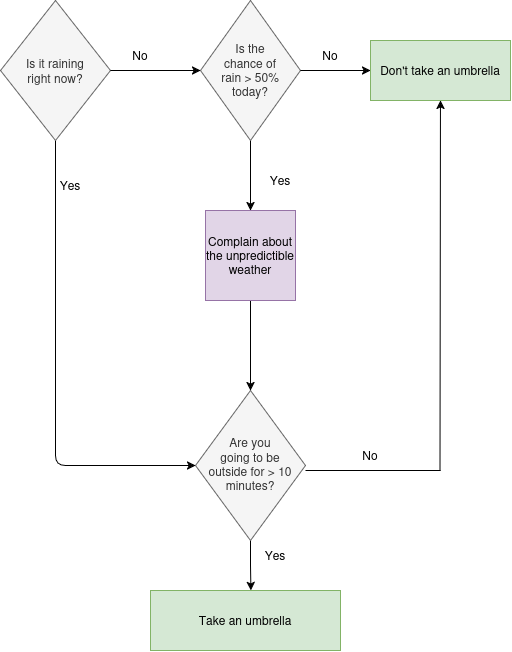

The diagram above was exported from draw.io. Its source (the exported page's mxGraphModel, read from the mxfile embedded in the PNG):
<mxGraphModel dx="558" dy="1032" grid="1" gridSize="10" guides="1" tooltips="1" connect="1" arrows="1" fold="1" page="1" pageScale="1" pageWidth="850" pageHeight="1100" math="0" shadow="0">
  <root>
    <mxCell id="0" />
    <mxCell id="1" parent="0" />
    <mxCell id="MdJ4GSnK1XOo-4A6umrj-28" edge="1" parent="1" source="MdJ4GSnK1XOo-4A6umrj-2" style="edgeStyle=orthogonalEdgeStyle;rounded=1;orthogonalLoop=1;jettySize=auto;html=1;exitX=0.5;exitY=1;exitDx=0;exitDy=0;defaultLabelBackgroundColor=page;curved=0;entryX=0;entryY=0.5;entryDx=0;entryDy=0;" target="MdJ4GSnK1XOo-4A6umrj-17">
      <mxGeometry relative="1" x="-0.2486" as="geometry">
        <mxPoint x="94.6881720430107" y="860" as="targetPoint" />
      </mxGeometry>
    </mxCell>
    <mxCell id="MdJ4GSnK1XOo-4A6umrj-2" parent="1" style="rhombus;whiteSpace=wrap;html=1;shapeInside=1;fillColor=#f5f5f5;strokeColor=#666666;fontColor=#333333;" value="Is it raining right now?" vertex="1">
      <mxGeometry height="140" width="110" x="40" y="370" as="geometry" />
    </mxCell>
    <mxCell id="MdJ4GSnK1XOo-4A6umrj-4" edge="1" parent="1" source="MdJ4GSnK1XOo-4A6umrj-2" style="endArrow=classic;html=1;rounded=0;defaultLabelBackgroundColor=page;exitX=1;exitY=0.5;exitDx=0;exitDy=0;" value="">
      <mxGeometry height="50" relative="1" width="50" x="0.7333" as="geometry">
        <Array as="points">
          <mxPoint x="240" y="440" />
        </Array>
        <mxPoint x="250" y="520" as="sourcePoint" />
        <mxPoint x="240" y="440" as="targetPoint" />
      </mxGeometry>
    </mxCell>
    <mxCell id="MdJ4GSnK1XOo-4A6umrj-5" parent="1" style="text;html=1;whiteSpace=wrap;strokeColor=none;fillColor=none;align=center;verticalAlign=middle;rounded=0;" value="No" vertex="1">
      <mxGeometry height="30" width="60" x="150" y="410" as="geometry" />
    </mxCell>
    <mxCell id="MdJ4GSnK1XOo-4A6umrj-13" edge="1" parent="1" source="MdJ4GSnK1XOo-4A6umrj-6" style="edgeStyle=orthogonalEdgeStyle;rounded=0;orthogonalLoop=1;jettySize=auto;html=1;exitX=0.5;exitY=1;exitDx=0;exitDy=0;defaultLabelBackgroundColor=page;" target="MdJ4GSnK1XOo-4A6umrj-14">
      <mxGeometry relative="1" as="geometry">
        <mxPoint x="290.38709677419354" y="590" as="targetPoint" />
      </mxGeometry>
    </mxCell>
    <mxCell id="MdJ4GSnK1XOo-4A6umrj-6" parent="1" style="rhombus;whiteSpace=wrap;html=1;shapeInside=1;fillColor=#f5f5f5;strokeColor=#666666;fontColor=#333333;" value="Is the chance of rain &amp;gt; 50% today?" vertex="1">
      <mxGeometry height="140" width="100" x="240" y="370" as="geometry" />
    </mxCell>
    <mxCell id="MdJ4GSnK1XOo-4A6umrj-8" edge="1" parent="1" style="endArrow=classic;html=1;rounded=0;defaultLabelBackgroundColor=page;" value="">
      <mxGeometry height="50" relative="1" width="50" as="geometry">
        <mxPoint x="340" y="440" as="sourcePoint" />
        <mxPoint x="410" y="440" as="targetPoint" />
      </mxGeometry>
    </mxCell>
    <mxCell id="MdJ4GSnK1XOo-4A6umrj-9" parent="1" style="text;html=1;whiteSpace=wrap;strokeColor=none;fillColor=none;align=center;verticalAlign=middle;rounded=0;" value="No" vertex="1">
      <mxGeometry height="30" width="60" x="340" y="410" as="geometry" />
    </mxCell>
    <mxCell id="MdJ4GSnK1XOo-4A6umrj-10" parent="1" style="rounded=0;whiteSpace=wrap;html=1;fillColor=#d5e8d4;strokeColor=#82b366;" value="Don't take an umbrella" vertex="1">
      <mxGeometry height="60" width="140" x="410" y="410" as="geometry" />
    </mxCell>
    <mxCell id="MdJ4GSnK1XOo-4A6umrj-16" edge="1" parent="1" source="MdJ4GSnK1XOo-4A6umrj-14" style="edgeStyle=orthogonalEdgeStyle;rounded=0;orthogonalLoop=1;jettySize=auto;html=1;exitX=0.5;exitY=1;exitDx=0;exitDy=0;defaultLabelBackgroundColor=page;" target="MdJ4GSnK1XOo-4A6umrj-17">
      <mxGeometry relative="1" as="geometry">
        <mxPoint x="290.38709677419354" y="750" as="targetPoint" />
      </mxGeometry>
    </mxCell>
    <mxCell id="MdJ4GSnK1XOo-4A6umrj-14" parent="1" style="whiteSpace=wrap;html=1;aspect=fixed;fillColor=#e1d5e7;strokeColor=#9673a6;" value="Complain about the unpredictible weather" vertex="1">
      <mxGeometry height="90" width="90" x="245" y="580" as="geometry" />
    </mxCell>
    <mxCell id="MdJ4GSnK1XOo-4A6umrj-33" edge="1" parent="1" source="MdJ4GSnK1XOo-4A6umrj-17" style="edgeStyle=orthogonalEdgeStyle;rounded=0;orthogonalLoop=1;jettySize=auto;html=1;exitX=0.5;exitY=1;exitDx=0;exitDy=0;defaultLabelBackgroundColor=page;">
      <mxGeometry relative="1" as="geometry">
        <mxPoint x="290.38709677419354" y="960" as="targetPoint" />
      </mxGeometry>
    </mxCell>
    <mxCell id="MdJ4GSnK1XOo-4A6umrj-17" parent="1" style="rhombus;whiteSpace=wrap;html=1;shapeInside=1;fillColor=#f5f5f5;fontColor=#333333;strokeColor=#666666;" value="Are you going to be outside for &amp;gt; 10 minutes?" vertex="1">
      <mxGeometry height="150" width="110" x="235" y="760" as="geometry" />
    </mxCell>
    <mxCell id="MdJ4GSnK1XOo-4A6umrj-25" edge="1" parent="1" style="endArrow=classic;html=1;rounded=0;defaultLabelBackgroundColor=page;" target="MdJ4GSnK1XOo-4A6umrj-10" value="">
      <mxGeometry height="50" relative="1" width="50" as="geometry">
        <mxPoint x="479.5" y="840" as="sourcePoint" />
        <mxPoint x="479.5" y="780" as="targetPoint" />
      </mxGeometry>
    </mxCell>
    <mxCell id="MdJ4GSnK1XOo-4A6umrj-26" edge="1" parent="1" style="endArrow=none;html=1;rounded=0;defaultLabelBackgroundColor=page;endFill=0;" value="">
      <mxGeometry height="50" relative="1" width="50" as="geometry">
        <mxPoint x="345" y="840" as="sourcePoint" />
        <mxPoint x="480" y="840" as="targetPoint" />
      </mxGeometry>
    </mxCell>
    <mxCell id="MdJ4GSnK1XOo-4A6umrj-30" parent="1" style="text;html=1;whiteSpace=wrap;strokeColor=none;fillColor=none;align=center;verticalAlign=middle;rounded=0;" value="Yes" vertex="1">
      <mxGeometry height="30" width="60" x="290" y="535" as="geometry" />
    </mxCell>
    <mxCell id="MdJ4GSnK1XOo-4A6umrj-31" parent="1" style="text;html=1;whiteSpace=wrap;strokeColor=none;fillColor=none;align=center;verticalAlign=middle;rounded=0;" value="Yes" vertex="1">
      <mxGeometry height="30" width="60" x="80" y="540" as="geometry" />
    </mxCell>
    <mxCell id="MdJ4GSnK1XOo-4A6umrj-32" parent="1" style="text;html=1;whiteSpace=wrap;strokeColor=none;fillColor=none;align=center;verticalAlign=middle;rounded=0;" value="No" vertex="1">
      <mxGeometry height="30" width="60" x="380" y="810" as="geometry" />
    </mxCell>
    <mxCell id="MdJ4GSnK1XOo-4A6umrj-34" parent="1" style="text;html=1;whiteSpace=wrap;strokeColor=none;fillColor=none;align=center;verticalAlign=middle;rounded=0;" value="Yes" vertex="1">
      <mxGeometry height="30" width="60" x="285" y="910" as="geometry" />
    </mxCell>
    <mxCell id="MdJ4GSnK1XOo-4A6umrj-36" parent="1" style="rounded=0;whiteSpace=wrap;html=1;fillColor=#d5e8d4;strokeColor=#82b366;" value="Take an umbrella" vertex="1">
      <mxGeometry height="60" width="190" x="190" y="960" as="geometry" />
    </mxCell>
  </root>
</mxGraphModel>